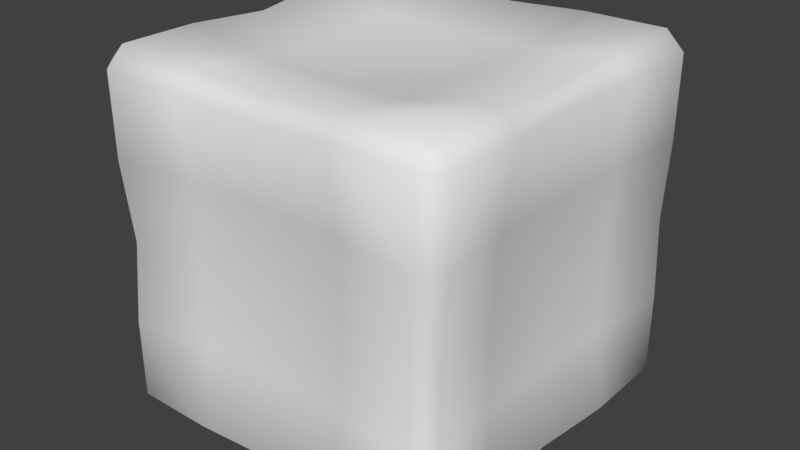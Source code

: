 # Source: icecube.blend  (saved by Blender 2.79.0; exported with 4.5.12 LTS)
import bpy
from mathutils import Matrix  # noqa: F401  (used for matrix-valued properties, if any)

bpy.ops.wm.read_factory_settings(use_empty=True)
scene = bpy.context.scene
scene.name = 'Scene'

# ---- collections
col_collection_1 = bpy.data.collections.new('Collection 1'); scene.collection.children.link(col_collection_1)

# ---- world
world_world = bpy.data.worlds.new('World'); scene.world = world_world
world_world.color = (0.05088, 0.05088, 0.05088)
world_world.use_sun_shadow = False
world_world.sun_shadow_jitter_overblur = 0.0
world_world.cycles.sampling_method = 'MANUAL'

# ---- meshes
me_cube_001 = bpy.data.meshes.new('Cube.001')
me_cube_001.from_pydata([(-0.9, -0.9, 0.006348), (-0.9, -1.0, 0.1063), (-1.0, -0.9, 0.1063), (-0.9, -1.0, 1.897), (-0.9, -0.9, 1.996), (-1.0, -0.9, 1.897), (-0.9, 0.9, 0.006348), (-1.0, 0.9, 0.1063), (-0.9, 1.0, 0.1063), (-0.9, 0.9, 2.006), (-0.9, 1.0, 1.906), (-1.0, 0.9, 1.906), (0.8764, -0.9, 0.006348), (0.9734, -0.9, 0.1063), (0.8762, -0.9997, 0.1063), (0.9, -0.9, 2.006), (0.9, -1.0, 1.906), (1.0, -0.9, 1.906), (0.9, 0.9, 0.006348), (0.9, 1.0, 0.1063), (1.0, 0.9, 0.1063), (0.9, 0.9, 1.998), (1.0, 0.9, 1.899), (0.9, 1.0, 1.899), (-0.9, -1.0, 0.5527), (-0.8814, -0.9654, 1.003), (-0.9, -1.0, 1.447), (-0.986, -0.9, 1.447), (-0.9676, -0.8908, 1.003), (-0.9868, -0.9, 0.5527), (-0.9, 1.0, 1.453), (-0.9, 0.9722, 1.003), (-0.9, 1.0, 0.5527), (-1.0, 0.9, 0.5527), (-0.9766, 0.9, 1.003), (-1.0, 0.9, 1.453), (1.0, 0.9, 1.449), (0.9791, 0.9, 1.003), (1.0, 0.9, 0.5527), (0.9, 1.0, 0.5527), (0.9, 0.9722, 1.003), (0.9, 1.0, 1.449), (0.9, -0.9947, 1.453), (0.8551, -0.9564, 1.003), (0.8706, -0.9799, 0.5527), (0.9544, -0.8951, 0.5527), (0.942, -0.878, 1.003), (0.9834, -0.8953, 1.453), (0.45, 0.9, 0.006348), (0.0, 0.9, 0.006348), (-0.45, 0.9, 0.006348), (-0.45, 1.0, 0.1063), (0.0, 0.9717, 0.1063), (0.45, 1.0, 0.1063), (-0.45, 0.9, 2.006), (0.0, 0.9, 1.969), (0.45, 0.9, 1.997), (0.45, 1.0, 1.898), (0.0, 0.9717, 1.899), (-0.45, 1.0, 1.906), (-0.45, -0.9, 0.006348), (0.0, -0.8973, 0.006348), (0.4352, -0.9, 0.006348), (0.435, -0.9915, 0.1063), (0.0, -0.9657, 0.1063), (-0.45, -1.0, 0.1063), (0.45, -0.9, 1.988), (0.0, -0.886, 1.954), (-0.45, -0.9, 1.977), (-0.45, -0.9983, 1.895), (0.0, -0.9634, 1.873), (0.45, -0.9972, 1.906), (-0.45, 0.9469, 0.5527), (0.0, 0.9347, 0.5527), (0.45, 0.9469, 0.5527), (-0.45, 0.9347, 1.003), (0.0, 0.9119, 1.003), (0.45, 0.9347, 1.003), (-0.45, 0.9469, 1.453), (0.0, 0.9345, 1.449), (0.45, 0.9466, 1.447), (0.4289, -0.9288, 0.5527), (0.0, -0.9166, 0.5527), (-0.45, -0.936, 0.5527), (0.4352, -0.9121, 1.003), (0.0, -0.8882, 1.003), (-0.45, -0.9191, 1.003), (0.45, -0.93, 1.453), (0.0, -0.9162, 1.447), (-0.45, -0.9353, 1.444), (-0.9, 0.4184, 0.006348), (-0.9, -0.03157, 0.006348), (-0.9, -0.4816, 0.006348), (-1.0, -0.4816, 0.1063), (-0.9712, -0.03157, 0.1063), (-1.0, 0.4184, 0.1063), (-0.9, -0.4816, 1.994), (-0.8828, -0.03157, 1.96), (-0.9, 0.4184, 2.006), (-1.0, 0.4184, 1.906), (-0.971, -0.03157, 1.897), (-0.9976, -0.4816, 1.895), (0.8715, -0.4816, 0.006348), (0.8772, -0.03157, 0.006348), (0.9, 0.4184, 0.006348), (1.0, 0.4184, 0.1063), (0.9483, -0.03157, 0.1063), (0.9682, -0.4816, 0.1063), (0.9, 0.4184, 1.996), (0.8845, -0.03157, 1.962), (0.9, -0.4816, 2.006), (1.0, -0.4816, 1.906), (0.9742, -0.03157, 1.899), (1.0, 0.4184, 1.897), (-0.9461, -0.4816, 0.5527), (-0.9338, -0.03157, 0.5527), (-0.9461, 0.4184, 0.5527), (-0.9338, -0.4816, 1.003), (-0.9107, -0.03157, 1.003), (-0.9338, 0.4184, 1.003), (-0.9457, -0.4816, 1.445), (-0.9334, -0.03157, 1.447), (-0.9461, 0.4184, 1.453), (0.9381, 0.4184, 0.5527), (0.9088, -0.03157, 0.5527), (0.9087, -0.4782, 0.5527), (0.9406, 0.4184, 1.003), (0.894, -0.03157, 1.003), (0.9085, -0.477, 1.003), (0.9514, 0.4184, 1.446), (0.9403, -0.03157, 1.448), (0.938, -0.4785, 1.453), (-0.45, 0.4184, 0.006348), (-0.45, -0.03157, 0.006348), (-0.45, -0.4816, 0.006348), (0.0, 0.4184, 0.006348), (0.0, -0.03157, 0.006348), (0.0, -0.4816, 0.006348), (0.45, 0.4184, 0.006348), (0.4362, -0.03157, 0.006348), (0.4297, -0.4816, 0.006348), (0.45, 0.4184, 1.925), (0.45, -0.03157, 1.913), (0.45, -0.4816, 1.929), (0.0, 0.4184, 1.913), (0.0, -0.03157, 1.875), (0.0, -0.4816, 1.91), (-0.45, 0.4184, 1.929), (-0.45, -0.03157, 1.91), (-0.45, -0.4816, 1.921)], [], [(89, 69, 3, 26), (131, 111, 17, 47), (149, 96, 4, 68), (122, 99, 11, 35), (80, 57, 23, 41), (0, 1, 2), (3, 4, 5), (6, 7, 8), (9, 10, 11), (12, 13, 14), (15, 16, 17), (18, 19, 20), (21, 22, 23), (92, 0, 2, 93), (26, 3, 5, 27), (98, 9, 11, 99), (32, 8, 7, 33), (50, 6, 8, 51), (56, 21, 23, 57), (38, 20, 19, 39), (104, 18, 20, 105), (110, 15, 17, 111), (44, 14, 13, 45), (62, 12, 14, 63), (68, 4, 3, 69), (140, 102, 12, 62), (16, 42, 47, 17), (42, 43, 46, 47), (43, 44, 45, 46), (22, 36, 41, 23), (36, 37, 40, 41), (37, 38, 39, 40), (10, 30, 35, 11), (30, 31, 34, 35), (31, 32, 33, 34), (1, 24, 29, 2), (24, 25, 28, 29), (25, 26, 27, 28), (53, 74, 39, 19), (74, 77, 40, 39), (77, 80, 41, 40), (95, 116, 33, 7), (116, 119, 34, 33), (119, 122, 35, 34), (107, 125, 45, 13), (125, 128, 46, 45), (128, 131, 47, 46), (65, 83, 24, 1), (83, 86, 25, 24), (86, 89, 26, 25), (43, 42, 87, 84), (84, 87, 88, 85), (85, 88, 89, 86), (44, 43, 84, 81), (81, 84, 85, 82), (82, 85, 86, 83), (14, 44, 81, 63), (63, 81, 82, 64), (64, 82, 83, 65), (31, 30, 78, 75), (75, 78, 79, 76), (76, 79, 80, 77), (32, 31, 75, 72), (72, 75, 76, 73), (73, 76, 77, 74), (8, 32, 72, 51), (51, 72, 73, 52), (52, 73, 74, 53), (92, 134, 60, 0), (134, 137, 61, 60), (137, 140, 62, 61), (15, 66, 71, 16), (66, 67, 70, 71), (67, 68, 69, 70), (0, 60, 65, 1), (60, 61, 64, 65), (61, 62, 63, 64), (9, 54, 59, 10), (54, 55, 58, 59), (55, 56, 57, 58), (18, 48, 53, 19), (48, 49, 52, 53), (49, 50, 51, 52), (30, 10, 59, 78), (78, 59, 58, 79), (79, 58, 57, 80), (110, 143, 66, 15), (143, 146, 67, 66), (146, 149, 68, 67), (42, 16, 71, 87), (87, 71, 70, 88), (88, 70, 69, 89), (55, 54, 147, 144), (144, 147, 148, 145), (145, 148, 149, 146), (56, 55, 144, 141), (141, 144, 145, 142), (142, 145, 146, 143), (21, 56, 141, 108), (108, 141, 142, 109), (109, 142, 143, 110), (49, 48, 138, 135), (135, 138, 139, 136), (136, 139, 140, 137), (50, 49, 135, 132), (132, 135, 136, 133), (133, 136, 137, 134), (6, 50, 132, 90), (90, 132, 133, 91), (91, 133, 134, 92), (37, 36, 129, 126), (126, 129, 130, 127), (127, 130, 131, 128), (38, 37, 126, 123), (123, 126, 127, 124), (124, 127, 128, 125), (20, 38, 123, 105), (105, 123, 124, 106), (106, 124, 125, 107), (28, 27, 120, 117), (117, 120, 121, 118), (118, 121, 122, 119), (29, 28, 117, 114), (114, 117, 118, 115), (115, 118, 119, 116), (2, 29, 114, 93), (93, 114, 115, 94), (94, 115, 116, 95), (48, 18, 104, 138), (138, 104, 103, 139), (139, 103, 102, 140), (21, 108, 113, 22), (108, 109, 112, 113), (109, 110, 111, 112), (12, 102, 107, 13), (102, 103, 106, 107), (103, 104, 105, 106), (4, 96, 101, 5), (96, 97, 100, 101), (97, 98, 99, 100), (6, 90, 95, 7), (90, 91, 94, 95), (91, 92, 93, 94), (27, 5, 101, 120), (120, 101, 100, 121), (121, 100, 99, 122), (54, 9, 98, 147), (147, 98, 97, 148), (148, 97, 96, 149), (36, 22, 113, 129), (129, 113, 112, 130), (130, 112, 111, 131)])
me_cube_001.polygons.foreach_set('use_smooth', [True] * 152)
_uv = me_cube_001.uv_layers.new(name='UVMap')
_uv.uv.foreach_set('vector', [0.06478, 0.6126, 0.07318, 0.5, 0.1319, 0.5002, 0.1319, 0.6127, 0.8412, 0.6143, 0.849, 0.5007, 0.9036, 0.5, 0.9016, 0.6134, 0.1024, 0.1296, 0.01864, 0.1297, 0.01864, 0.02509, 0.1024, 0.02507, 0.5755, 0.6134, 0.5825, 0.5, 0.6472, 0.5, 0.6472, 0.6134, 0.7114, 0.6132, 0.7184, 0.5004, 0.778, 0.5, 0.778, 0.6126, 0.3555, 0.9973, 0.3421, 0.9723, 0.3684, 0.9723, 0.3421, 0.5247, 0.3555, 0.5, 0.3684, 0.5247, 0.2763, 1.0, 0.2631, 0.975, 0.2894, 0.975, 0.2763, 0.5, 0.2894, 0.525, 0.2631, 0.525, 0.3033, 0.5, 0.3158, 0.5253, 0.2898, 0.525, 0.3026, 1.0, 0.2894, 0.975, 0.3158, 0.9754, 0.3291, 0.5, 0.3421, 0.525, 0.3158, 0.525, 0.3291, 0.998, 0.3158, 0.9732, 0.3421, 0.9733, 0.3911, 0.3704, 0.3911, 0.475, 0.3725, 0.475, 0.3725, 0.3704, 0.3421, 0.6372, 0.3421, 0.5247, 0.3684, 0.5247, 0.3666, 0.6372, 0.01864, 0.3547, 0.01864, 0.4751, 1.354e-06, 0.475, 1.377e-06, 0.3546, 0.2894, 0.8634, 0.2894, 0.975, 0.2631, 0.975, 0.2631, 0.8634, 0.4749, 0.025, 0.3911, 0.025, 0.3911, 2.98e-08, 0.4749, 0.0, 0.2701, 0.4751, 0.3539, 0.4751, 0.3539, 0.5, 0.2701, 0.5, 0.3158, 0.6366, 0.3158, 0.525, 0.3421, 0.525, 0.3421, 0.6366, 0.7264, 0.1454, 0.7264, 0.025, 0.745, 0.025, 0.745, 0.1454, 0.3539, 0.1297, 0.3539, 0.0251, 0.3725, 0.02501, 0.3725, 0.1296, 0.2909, 0.6365, 0.2898, 0.525, 0.3158, 0.5253, 0.3131, 0.6368, 0.6398, 0.475, 0.722, 0.475, 0.7219, 0.4999, 0.6398, 0.4979, 0.1024, 0.02507, 0.01864, 0.02509, 0.01862, 0.0, 0.1024, 0.0004266, 0.6388, 0.3704, 0.721, 0.3704, 0.722, 0.475, 0.6398, 0.475, 0.2894, 0.975, 0.291, 0.8616, 0.3151, 0.8619, 0.3158, 0.9754, 0.291, 0.8616, 0.2911, 0.749, 0.3129, 0.7493, 0.3151, 0.8619, 0.2911, 0.749, 0.2909, 0.6365, 0.3131, 0.6368, 0.3129, 0.7493, 0.3158, 0.9732, 0.3158, 0.8606, 0.3421, 0.8606, 0.3421, 0.9733, 0.3158, 0.8606, 0.3185, 0.7491, 0.3385, 0.7491, 0.3421, 0.8606, 0.3185, 0.7491, 0.3158, 0.6366, 0.3421, 0.6366, 0.3385, 0.7491, 0.2894, 0.525, 0.2894, 0.6384, 0.2631, 0.6384, 0.2631, 0.525, 0.2894, 0.6384, 0.2858, 0.7509, 0.2662, 0.7509, 0.2631, 0.6384, 0.2858, 0.7509, 0.2894, 0.8634, 0.2631, 0.8634, 0.2662, 0.7509, 0.3421, 0.9723, 0.3421, 0.8607, 0.3667, 0.8607, 0.3684, 0.9723, 0.3421, 0.8607, 0.3444, 0.7482, 0.3655, 0.7482, 0.3667, 0.8607, 0.3444, 0.7482, 0.3421, 0.6372, 0.3666, 0.6372, 0.3655, 0.7482, 0.7184, 0.9482, 0.7114, 0.8367, 0.778, 0.8367, 0.778, 0.9482, 0.7114, 0.8367, 0.7098, 0.7242, 0.7744, 0.7242, 0.778, 0.8367, 0.7098, 0.7242, 0.7114, 0.6132, 0.778, 0.6126, 0.7744, 0.7242, 0.5825, 0.95, 0.5755, 0.8384, 0.6472, 0.8384, 0.6472, 0.95, 0.5755, 0.8384, 0.5739, 0.7259, 0.6442, 0.7259, 0.6472, 0.8384, 0.5739, 0.7259, 0.5755, 0.6134, 0.6472, 0.6134, 0.6442, 0.7259, 0.8483, 0.9508, 0.8391, 0.8393, 0.8995, 0.8384, 0.9036, 0.95, 0.8391, 0.8393, 0.838, 0.7268, 0.8948, 0.726, 0.8995, 0.8384, 0.838, 0.7268, 0.8412, 0.6143, 0.9016, 0.6134, 0.8948, 0.726, 0.07341, 0.947, 0.06487, 0.8355, 0.1319, 0.8362, 0.1319, 0.9478, 0.06487, 0.8355, 0.06262, 0.7231, 0.1249, 0.7237, 0.1319, 0.8362, 0.06262, 0.7231, 0.06478, 0.6126, 0.1319, 0.6127, 0.1249, 0.7237, 0.8644, 0.2254, 0.8745, 0.3381, 0.8078, 0.3372, 0.8043, 0.2247, 0.8043, 0.2247, 0.8078, 0.3372, 0.7479, 0.335, 0.745, 0.2239, 0.0, 0.7223, 0.003728, 0.6113, 0.06478, 0.6126, 0.06262, 0.7231, 0.8703, 0.113, 0.8644, 0.2254, 0.8043, 0.2247, 0.8065, 0.1122, 0.8065, 0.1122, 0.8043, 0.2247, 0.745, 0.2239, 0.7496, 0.1115, 0.003787, 0.8348, 0.0, 0.7223, 0.06262, 0.7231, 0.06487, 0.8355, 0.8745, 0.001471, 0.8703, 0.113, 0.8065, 0.1122, 0.8165, 0.0007458, 0.8165, 0.0007458, 0.8065, 0.1122, 0.7496, 0.1115, 0.757, 0.0, 0.01034, 0.9463, 0.003787, 0.8348, 0.06487, 0.8355, 0.07341, 0.947, 0.2595, 0.7241, 0.2631, 0.8366, 0.1963, 0.8366, 0.1947, 0.7241, 0.1947, 0.7241, 0.1963, 0.8366, 0.1349, 0.8356, 0.1319, 0.7241, 0.6472, 0.7242, 0.6502, 0.6126, 0.7114, 0.6132, 0.7098, 0.7242, 0.2631, 0.6116, 0.2595, 0.7241, 0.1947, 0.7241, 0.1963, 0.6116, 0.1963, 0.6116, 0.1947, 0.7241, 0.1319, 0.7241, 0.1349, 0.6116, 0.6502, 0.8367, 0.6472, 0.7242, 0.7098, 0.7242, 0.7114, 0.8367, 0.2631, 0.5, 0.2631, 0.6116, 0.1963, 0.6116, 0.2032, 0.5, 0.2032, 0.5, 0.1963, 0.6116, 0.1349, 0.6116, 0.1397, 0.5, 0.655, 0.9482, 0.6502, 0.8367, 0.7114, 0.8367, 0.7184, 0.9482, 0.3911, 0.3704, 0.4749, 0.3704, 0.4749, 0.475, 0.3911, 0.475, 0.4749, 0.3704, 0.5587, 0.3704, 0.5587, 0.4743, 0.4749, 0.475, 0.5587, 0.3704, 0.6388, 0.3704, 0.6398, 0.475, 0.5587, 0.4743, 0.3539, 0.0251, 0.2701, 0.02508, 0.2701, 0.0007044, 0.3539, 7.48e-06, 0.2701, 0.02508, 0.1863, 0.02856, 0.1862, 0.009123, 0.2701, 0.0007044, 0.1863, 0.02856, 0.1024, 0.02507, 0.1024, 0.0004266, 0.1862, 0.009123, 0.3911, 0.475, 0.4749, 0.475, 0.4749, 0.5, 0.3911, 0.5, 0.4749, 0.475, 0.5587, 0.4743, 0.5587, 0.4914, 0.4749, 0.5, 0.5587, 0.4743, 0.6398, 0.475, 0.6398, 0.4979, 0.5587, 0.4914, 0.01864, 0.4751, 0.1025, 0.4751, 0.1024, 0.5, 0.01863, 0.5, 0.1025, 0.4751, 0.1863, 0.475, 0.1862, 0.4929, 0.1024, 0.5, 0.1863, 0.475, 0.2701, 0.4751, 0.2701, 0.5, 0.1862, 0.4929, 0.7264, 0.025, 0.6425, 0.025, 0.6425, 4.47e-08, 0.7264, 5.96e-08, 0.6425, 0.025, 0.5587, 0.025, 0.5587, 0.007086, 0.6425, 4.47e-08, 0.5587, 0.025, 0.4749, 0.025, 0.4749, 0.0, 0.5587, 0.007086, 0.2631, 0.8366, 0.2631, 0.95, 0.2032, 0.95, 0.1963, 0.8366, 0.1963, 0.8366, 0.2032, 0.95, 0.1397, 0.9483, 0.1349, 0.8356, 0.6502, 0.6126, 0.655, 0.5, 0.7184, 0.5004, 0.7114, 0.6132, 0.3539, 0.1297, 0.2701, 0.1296, 0.2701, 0.02508, 0.3539, 0.0251, 0.2701, 0.1296, 0.1862, 0.1296, 0.1863, 0.02856, 0.2701, 0.02508, 0.1862, 0.1296, 0.1024, 0.1296, 0.1024, 0.02507, 0.1863, 0.02856, 0.8745, 0.3381, 0.8744, 0.4515, 0.816, 0.4507, 0.8078, 0.3372, 0.8078, 0.3372, 0.816, 0.4507, 0.7535, 0.4416, 0.7479, 0.335, 0.003728, 0.6113, 0.01003, 0.5047, 0.07318, 0.5, 0.06478, 0.6126, 0.1863, 0.475, 0.1025, 0.4751, 0.1024, 0.3546, 0.1862, 0.3546, 0.1862, 0.3546, 0.1024, 0.3546, 0.1024, 0.2421, 0.1862, 0.2421, 0.1862, 0.2421, 0.1024, 0.2421, 0.1024, 0.1296, 0.1862, 0.1296, 0.2701, 0.4751, 0.1863, 0.475, 0.1862, 0.3546, 0.2701, 0.3546, 0.2701, 0.3546, 0.1862, 0.3546, 0.1862, 0.2421, 0.2701, 0.2421, 0.2701, 0.2421, 0.1862, 0.2421, 0.1862, 0.1296, 0.2701, 0.1296, 0.3539, 0.4751, 0.2701, 0.4751, 0.2701, 0.3546, 0.3539, 0.3547, 0.3539, 0.3547, 0.2701, 0.3546, 0.2701, 0.2421, 0.351, 0.2422, 0.351, 0.2422, 0.2701, 0.2421, 0.2701, 0.1296, 0.3539, 0.1297, 0.5587, 0.025, 0.6425, 0.025, 0.6425, 0.1454, 0.5587, 0.1454, 0.5587, 0.1454, 0.6425, 0.1454, 0.64, 0.2579, 0.5587, 0.2579, 0.5587, 0.2579, 0.64, 0.2579, 0.6388, 0.3704, 0.5587, 0.3704, 0.4749, 0.025, 0.5587, 0.025, 0.5587, 0.1454, 0.4749, 0.1454, 0.4749, 0.1454, 0.5587, 0.1454, 0.5587, 0.2579, 0.4749, 0.2579, 0.4749, 0.2579, 0.5587, 0.2579, 0.5587, 0.3704, 0.4749, 0.3704, 0.3911, 0.025, 0.4749, 0.025, 0.4749, 0.1454, 0.3911, 0.1454, 0.3911, 0.1454, 0.4749, 0.1454, 0.4749, 0.2579, 0.3911, 0.2579, 0.3911, 0.2579, 0.4749, 0.2579, 0.4749, 0.3704, 0.3911, 0.3704, 0.5078, 0.724, 0.5105, 0.8356, 0.44, 0.8357, 0.4386, 0.7248, 0.4386, 0.7248, 0.44, 0.8357, 0.3785, 0.837, 0.3725, 0.7255, 0.778, 0.7277, 0.7833, 0.6161, 0.8412, 0.6143, 0.838, 0.7268, 0.5105, 0.6116, 0.5078, 0.724, 0.4386, 0.7248, 0.4382, 0.6123, 0.4382, 0.6123, 0.4386, 0.7248, 0.3725, 0.7255, 0.3744, 0.613, 0.7809, 0.8401, 0.778, 0.7277, 0.838, 0.7268, 0.8391, 0.8393, 0.5105, 0.5, 0.5105, 0.6116, 0.4382, 0.6123, 0.4463, 0.5008, 0.4463, 0.5008, 0.4382, 0.6123, 0.3744, 0.613, 0.3795, 0.5015, 0.787, 0.9516, 0.7809, 0.8401, 0.8391, 0.8393, 0.8483, 0.9508, 0.9945, 0.2241, 0.9981, 0.3351, 0.9381, 0.3346, 0.9365, 0.2241, 0.9365, 0.2241, 0.9381, 0.3346, 0.8775, 0.3352, 0.8745, 0.2241, 0.5105, 0.7259, 0.5134, 0.6147, 0.5755, 0.6134, 0.5739, 0.7259, 0.9982, 0.1116, 0.9945, 0.2241, 0.9365, 0.2241, 0.9381, 0.1116, 0.9381, 0.1116, 0.9365, 0.2241, 0.8745, 0.2241, 0.8776, 0.1116, 0.5135, 0.8384, 0.5105, 0.7259, 0.5739, 0.7259, 0.5755, 0.8384, 1.0, 9.313e-09, 0.9982, 0.1116, 0.9381, 0.1116, 0.9452, 0.0, 0.9452, 0.0, 0.9381, 0.1116, 0.8776, 0.1116, 0.8826, 1.49e-08, 0.5183, 0.9499, 0.5135, 0.8384, 0.5755, 0.8384, 0.5825, 0.95, 0.6425, 0.025, 0.7264, 0.025, 0.7264, 0.1454, 0.6425, 0.1454, 0.6425, 0.1454, 0.7264, 0.1454, 0.7221, 0.2579, 0.64, 0.2579, 0.64, 0.2579, 0.7221, 0.2579, 0.721, 0.3704, 0.6388, 0.3704, 0.3539, 0.4751, 0.3539, 0.3547, 0.3725, 0.3546, 0.3725, 0.475, 0.3539, 0.3547, 0.351, 0.2422, 0.3677, 0.2421, 0.3725, 0.3546, 0.351, 0.2422, 0.3539, 0.1297, 0.3725, 0.1296, 0.3677, 0.2421, 0.722, 0.475, 0.721, 0.3704, 0.739, 0.3704, 0.74, 0.475, 0.721, 0.3704, 0.7221, 0.2579, 0.7353, 0.2579, 0.739, 0.3704, 0.7221, 0.2579, 0.7264, 0.1454, 0.745, 0.1454, 0.7353, 0.2579, 0.01864, 0.02509, 0.01864, 0.1297, 0.0004444, 0.1296, 0.0, 0.025, 0.01864, 0.1297, 0.02185, 0.2422, 0.005404, 0.2421, 0.0004444, 0.1296, 0.02185, 0.2422, 0.01864, 0.3547, 1.377e-06, 0.3546, 0.005404, 0.2421, 0.3911, 0.025, 0.3911, 0.1454, 0.3725, 0.1454, 0.3725, 0.025, 0.3911, 0.1454, 0.3911, 0.2579, 0.3778, 0.2579, 0.3725, 0.1454, 0.3911, 0.2579, 0.3911, 0.3704, 0.3725, 0.3704, 0.3778, 0.2579, 0.9981, 0.3351, 1.0, 0.4476, 0.9449, 0.4471, 0.9381, 0.3346, 0.9381, 0.3346, 0.9449, 0.4471, 0.8825, 0.4477, 0.8775, 0.3352, 0.5134, 0.6147, 0.5183, 0.5022, 0.5825, 0.5, 0.5755, 0.6134, 0.1025, 0.4751, 0.01864, 0.4751, 0.01864, 0.3547, 0.1024, 0.3546, 0.1024, 0.3546, 0.01864, 0.3547, 0.02185, 0.2422, 0.1024, 0.2421, 0.1024, 0.2421, 0.02185, 0.2422, 0.01864, 0.1297, 0.1024, 0.1296, 0.5105, 0.8356, 0.5105, 0.9482, 0.4463, 0.9485, 0.44, 0.8357, 0.44, 0.8357, 0.4463, 0.9485, 0.3829, 0.9497, 0.3785, 0.837, 0.7833, 0.6161, 0.7869, 0.5034, 0.849, 0.5007, 0.8412, 0.6143])
me_cube_001.use_remesh_preserve_volume = False
me_cube_001.use_remesh_preserve_attributes = False
me_cube_001.use_mirror_vertex_groups = False
me_cube_001.update()

# ---- objects
ob_cube = bpy.data.objects.new('Cube', me_cube_001)

# ---- transforms, parenting, visibility, modifiers, constraints
ob_cube.location = (0.0, 0.0, 0.0)
ob_cube.lineart.crease_threshold = 0.0

# ---- collection membership
col_collection_1.objects.link(ob_cube)

# ---- scene / render settings (as saved in the file)
scene.frame_start = 1; scene.frame_end = 250; scene.frame_set(1)
scene.render.engine = 'BLENDER_EEVEE_NEXT'
scene.render.resolution_percentage = 50
scene.render.dither_intensity = 0.0
scene.cycles.use_denoising = False
scene.cycles.samples = 128
scene.cycles.sampling_pattern = 'TABULATED_SOBOL'
scene.cycles.use_adaptive_sampling = False
scene.cycles.use_light_tree = False
scene.cycles.blur_glossy = 0.0
scene.cycles.sample_clamp_indirect = 0.0
scene.view_settings.view_transform = 'Standard'
bpy.context.view_layer.update()

# ---- added for rendering (the .blend has no active camera and no usable light): camera, sun
cam_auto = bpy.data.cameras.new('AutoCamera')
cam_auto.lens = 50.0
cam_auto.sensor_width = 36.0
cam_auto.clip_end = 1000.0
ob_auto_camera = bpy.data.objects.new('AutoCamera', cam_auto)
scene.collection.objects.link(ob_auto_camera)
ob_auto_camera.location = (3.20507, -3.84609, 3.57041)
ob_auto_camera.rotation_euler = (1.09748, -7.21219e-08, 0.694738)
scene.camera = ob_auto_camera
light_auto_sun = bpy.data.lights.new('AutoSun', 'SUN')
light_auto_sun.energy = 3.0
light_auto_sun.angle = 0.0523599
ob_auto_sun = bpy.data.objects.new('AutoSun', light_auto_sun)
scene.collection.objects.link(ob_auto_sun)
ob_auto_sun.rotation_euler = (0.872665, 0.174533, 0.523599)
bpy.context.view_layer.update()
